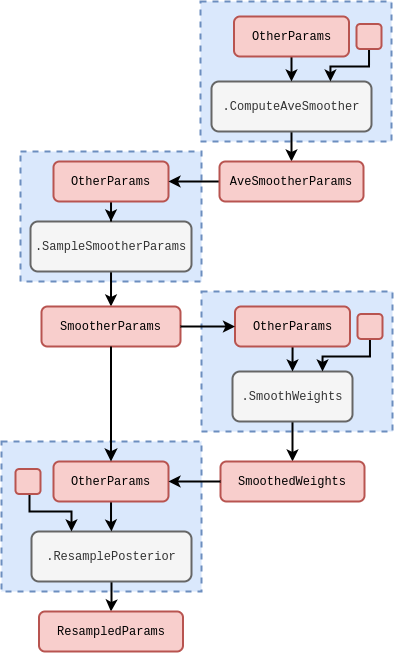

The diagram above was exported from draw.io. Its source (the exported page's mxGraphModel, read from the mxfile embedded in the PNG):
<mxGraphModel dx="1040" dy="681" grid="1" gridSize="10" guides="1" tooltips="1" connect="1" arrows="1" fold="1" page="1" pageScale="1" pageWidth="827" pageHeight="1169" math="0" shadow="0">
  <root>
    <mxCell id="0" />
    <mxCell id="1" parent="0" />
    <mxCell id="q5tefI0K8lQgufBTt2XA-1" value="" style="rounded=0;whiteSpace=wrap;html=1;dashed=1;strokeWidth=2;fillColor=#dae8fc;strokeColor=#6c8ebf;" vertex="1" parent="1">
      <mxGeometry x="59" y="190" width="181" height="130" as="geometry" />
    </mxCell>
    <mxCell id="q5tefI0K8lQgufBTt2XA-2" value="" style="edgeStyle=orthogonalEdgeStyle;rounded=0;orthogonalLoop=1;jettySize=auto;html=1;strokeWidth=2;entryX=0.5;entryY=0;entryDx=0;entryDy=0;" edge="1" parent="1" source="q5tefI0K8lQgufBTt2XA-3" target="q5tefI0K8lQgufBTt2XA-4">
      <mxGeometry relative="1" as="geometry">
        <mxPoint x="185" y="350" as="targetPoint" />
      </mxGeometry>
    </mxCell>
    <mxCell id="q5tefI0K8lQgufBTt2XA-3" value="&lt;font face=&quot;Courier New&quot;&gt;.SampleSmootherParams&lt;/font&gt;" style="rounded=1;whiteSpace=wrap;html=1;strokeWidth=2;fillColor=#f5f5f5;fontColor=#333333;strokeColor=#666666;" vertex="1" parent="1">
      <mxGeometry x="69" y="260" width="161" height="50" as="geometry" />
    </mxCell>
    <mxCell id="q5tefI0K8lQgufBTt2XA-4" value="&lt;font face=&quot;Courier New&quot;&gt;SmootherParams&lt;/font&gt;" style="rounded=1;whiteSpace=wrap;html=1;strokeWidth=2;fillColor=#f8cecc;strokeColor=#b85450;" vertex="1" parent="1">
      <mxGeometry x="80" y="345" width="139" height="40" as="geometry" />
    </mxCell>
    <mxCell id="q5tefI0K8lQgufBTt2XA-5" value="" style="edgeStyle=orthogonalEdgeStyle;rounded=0;orthogonalLoop=1;jettySize=auto;html=1;strokeWidth=2;" edge="1" parent="1" source="q5tefI0K8lQgufBTt2XA-6" target="q5tefI0K8lQgufBTt2XA-3">
      <mxGeometry relative="1" as="geometry" />
    </mxCell>
    <mxCell id="q5tefI0K8lQgufBTt2XA-6" value="&lt;font face=&quot;Courier New&quot;&gt;OtherParams&lt;/font&gt;" style="rounded=1;whiteSpace=wrap;html=1;strokeWidth=2;fillColor=#f8cecc;strokeColor=#b85450;" vertex="1" parent="1">
      <mxGeometry x="92" y="200" width="115" height="40" as="geometry" />
    </mxCell>
    <mxCell id="q5tefI0K8lQgufBTt2XA-7" value="" style="rounded=0;whiteSpace=wrap;html=1;dashed=1;strokeWidth=2;fillColor=#dae8fc;strokeColor=#6c8ebf;" vertex="1" parent="1">
      <mxGeometry x="239" y="40" width="191" height="140" as="geometry" />
    </mxCell>
    <mxCell id="q5tefI0K8lQgufBTt2XA-26" style="edgeStyle=orthogonalEdgeStyle;rounded=0;orthogonalLoop=1;jettySize=auto;html=1;entryX=0.5;entryY=0;entryDx=0;entryDy=0;strokeWidth=2;" edge="1" parent="1" source="q5tefI0K8lQgufBTt2XA-9" target="q5tefI0K8lQgufBTt2XA-13">
      <mxGeometry relative="1" as="geometry" />
    </mxCell>
    <mxCell id="q5tefI0K8lQgufBTt2XA-9" value="&lt;font face=&quot;Courier New&quot;&gt;.ComputeAveSmoother&lt;/font&gt;" style="rounded=1;whiteSpace=wrap;html=1;strokeWidth=2;fillColor=#f5f5f5;fontColor=#333333;strokeColor=#666666;" vertex="1" parent="1">
      <mxGeometry x="250" y="120" width="160" height="50" as="geometry" />
    </mxCell>
    <mxCell id="q5tefI0K8lQgufBTt2XA-10" value="" style="edgeStyle=orthogonalEdgeStyle;rounded=0;orthogonalLoop=1;jettySize=auto;html=1;strokeWidth=2;" edge="1" parent="1" source="q5tefI0K8lQgufBTt2XA-11" target="q5tefI0K8lQgufBTt2XA-9">
      <mxGeometry relative="1" as="geometry" />
    </mxCell>
    <mxCell id="q5tefI0K8lQgufBTt2XA-11" value="&lt;font face=&quot;Courier New&quot;&gt;OtherParams&lt;/font&gt;" style="rounded=1;whiteSpace=wrap;html=1;strokeWidth=2;fillColor=#f8cecc;strokeColor=#b85450;" vertex="1" parent="1">
      <mxGeometry x="272.5" y="55" width="115" height="40" as="geometry" />
    </mxCell>
    <mxCell id="q5tefI0K8lQgufBTt2XA-25" style="edgeStyle=orthogonalEdgeStyle;rounded=0;orthogonalLoop=1;jettySize=auto;html=1;entryX=1;entryY=0.5;entryDx=0;entryDy=0;strokeWidth=2;" edge="1" parent="1" source="q5tefI0K8lQgufBTt2XA-13" target="q5tefI0K8lQgufBTt2XA-6">
      <mxGeometry relative="1" as="geometry" />
    </mxCell>
    <mxCell id="q5tefI0K8lQgufBTt2XA-13" value="&lt;font face=&quot;Courier New&quot;&gt;AveSmootherParams&lt;/font&gt;" style="rounded=1;whiteSpace=wrap;html=1;strokeWidth=2;fillColor=#f8cecc;strokeColor=#b85450;" vertex="1" parent="1">
      <mxGeometry x="258" y="200" width="144" height="40" as="geometry" />
    </mxCell>
    <mxCell id="q5tefI0K8lQgufBTt2XA-14" style="edgeStyle=orthogonalEdgeStyle;rounded=0;orthogonalLoop=1;jettySize=auto;html=1;entryX=0.75;entryY=0;entryDx=0;entryDy=0;strokeWidth=2;" edge="1" parent="1" source="q5tefI0K8lQgufBTt2XA-15" target="q5tefI0K8lQgufBTt2XA-9">
      <mxGeometry relative="1" as="geometry">
        <Array as="points">
          <mxPoint x="407" y="105" />
          <mxPoint x="369" y="105" />
          <mxPoint x="369" y="120" />
        </Array>
      </mxGeometry>
    </mxCell>
    <mxCell id="q5tefI0K8lQgufBTt2XA-15" value="" style="rounded=1;whiteSpace=wrap;html=1;strokeWidth=2;fillColor=#f8cecc;strokeColor=#b85450;" vertex="1" parent="1">
      <mxGeometry x="395" y="62.5" width="25" height="25" as="geometry" />
    </mxCell>
    <mxCell id="q5tefI0K8lQgufBTt2XA-28" value="" style="rounded=0;whiteSpace=wrap;html=1;dashed=1;strokeWidth=2;fillColor=#dae8fc;strokeColor=#6c8ebf;" vertex="1" parent="1">
      <mxGeometry x="240" y="330" width="191" height="140" as="geometry" />
    </mxCell>
    <mxCell id="q5tefI0K8lQgufBTt2XA-38" style="edgeStyle=orthogonalEdgeStyle;rounded=0;orthogonalLoop=1;jettySize=auto;html=1;entryX=0.5;entryY=0;entryDx=0;entryDy=0;strokeWidth=2;" edge="1" parent="1" source="q5tefI0K8lQgufBTt2XA-30" target="q5tefI0K8lQgufBTt2XA-33">
      <mxGeometry relative="1" as="geometry" />
    </mxCell>
    <mxCell id="q5tefI0K8lQgufBTt2XA-30" value="&lt;font face=&quot;Courier New&quot;&gt;.SmoothWeights&lt;/font&gt;" style="rounded=1;whiteSpace=wrap;html=1;strokeWidth=2;fillColor=#f5f5f5;fontColor=#333333;strokeColor=#666666;" vertex="1" parent="1">
      <mxGeometry x="271" y="410" width="120" height="50" as="geometry" />
    </mxCell>
    <mxCell id="q5tefI0K8lQgufBTt2XA-37" style="edgeStyle=orthogonalEdgeStyle;rounded=0;orthogonalLoop=1;jettySize=auto;html=1;entryX=0.5;entryY=0;entryDx=0;entryDy=0;strokeWidth=2;" edge="1" parent="1" source="q5tefI0K8lQgufBTt2XA-32" target="q5tefI0K8lQgufBTt2XA-30">
      <mxGeometry relative="1" as="geometry" />
    </mxCell>
    <mxCell id="q5tefI0K8lQgufBTt2XA-32" value="&lt;font face=&quot;Courier New&quot;&gt;OtherParams&lt;/font&gt;" style="rounded=1;whiteSpace=wrap;html=1;strokeWidth=2;fillColor=#f8cecc;strokeColor=#b85450;" vertex="1" parent="1">
      <mxGeometry x="273.5" y="345" width="115" height="40" as="geometry" />
    </mxCell>
    <mxCell id="q5tefI0K8lQgufBTt2XA-33" value="&lt;font face=&quot;Courier New&quot;&gt;SmoothedWeights&lt;/font&gt;" style="rounded=1;whiteSpace=wrap;html=1;strokeWidth=2;fillColor=#f8cecc;strokeColor=#b85450;" vertex="1" parent="1">
      <mxGeometry x="259" y="500" width="144" height="40" as="geometry" />
    </mxCell>
    <mxCell id="q5tefI0K8lQgufBTt2XA-34" style="edgeStyle=orthogonalEdgeStyle;rounded=0;orthogonalLoop=1;jettySize=auto;html=1;entryX=0.75;entryY=0;entryDx=0;entryDy=0;strokeWidth=2;" edge="1" parent="1" source="q5tefI0K8lQgufBTt2XA-35" target="q5tefI0K8lQgufBTt2XA-30">
      <mxGeometry relative="1" as="geometry">
        <Array as="points">
          <mxPoint x="409" y="395" />
          <mxPoint x="361" y="395" />
        </Array>
      </mxGeometry>
    </mxCell>
    <mxCell id="q5tefI0K8lQgufBTt2XA-35" value="" style="rounded=1;whiteSpace=wrap;html=1;strokeWidth=2;fillColor=#f8cecc;strokeColor=#b85450;" vertex="1" parent="1">
      <mxGeometry x="396" y="352.5" width="25" height="25" as="geometry" />
    </mxCell>
    <mxCell id="q5tefI0K8lQgufBTt2XA-36" value="" style="edgeStyle=orthogonalEdgeStyle;rounded=0;orthogonalLoop=1;jettySize=auto;html=1;strokeWidth=2;" edge="1" parent="1" source="q5tefI0K8lQgufBTt2XA-4" target="q5tefI0K8lQgufBTt2XA-32">
      <mxGeometry relative="1" as="geometry" />
    </mxCell>
    <mxCell id="YFU17ugDdTSK5z7eV_rk-1" value="" style="rounded=0;whiteSpace=wrap;html=1;dashed=1;strokeWidth=2;fillColor=#dae8fc;strokeColor=#6c8ebf;" vertex="1" parent="1">
      <mxGeometry x="40" y="480" width="200" height="150" as="geometry" />
    </mxCell>
    <mxCell id="YFU17ugDdTSK5z7eV_rk-2" style="edgeStyle=orthogonalEdgeStyle;rounded=0;orthogonalLoop=1;jettySize=auto;html=1;entryX=0.5;entryY=0;entryDx=0;entryDy=0;strokeWidth=2;" edge="1" parent="1" source="YFU17ugDdTSK5z7eV_rk-3" target="YFU17ugDdTSK5z7eV_rk-6">
      <mxGeometry relative="1" as="geometry" />
    </mxCell>
    <mxCell id="YFU17ugDdTSK5z7eV_rk-3" value="&lt;font face=&quot;Courier New&quot;&gt;.ResamplePosterior&lt;/font&gt;" style="rounded=1;whiteSpace=wrap;html=1;strokeWidth=2;fillColor=#f5f5f5;fontColor=#333333;strokeColor=#666666;" vertex="1" parent="1">
      <mxGeometry x="70" y="570" width="160" height="50" as="geometry" />
    </mxCell>
    <mxCell id="YFU17ugDdTSK5z7eV_rk-4" value="" style="edgeStyle=orthogonalEdgeStyle;rounded=0;orthogonalLoop=1;jettySize=auto;html=1;strokeWidth=2;" edge="1" parent="1" source="YFU17ugDdTSK5z7eV_rk-5" target="YFU17ugDdTSK5z7eV_rk-3">
      <mxGeometry relative="1" as="geometry" />
    </mxCell>
    <mxCell id="YFU17ugDdTSK5z7eV_rk-5" value="&lt;font face=&quot;Courier New&quot;&gt;OtherParams&lt;/font&gt;" style="rounded=1;whiteSpace=wrap;html=1;strokeWidth=2;fillColor=#f8cecc;strokeColor=#b85450;" vertex="1" parent="1">
      <mxGeometry x="92" y="500" width="115" height="40" as="geometry" />
    </mxCell>
    <mxCell id="YFU17ugDdTSK5z7eV_rk-6" value="&lt;font face=&quot;Courier New&quot;&gt;ResampledParams&lt;/font&gt;" style="rounded=1;whiteSpace=wrap;html=1;strokeWidth=2;fillColor=#f8cecc;strokeColor=#b85450;" vertex="1" parent="1">
      <mxGeometry x="77.5" y="650" width="144" height="40" as="geometry" />
    </mxCell>
    <mxCell id="YFU17ugDdTSK5z7eV_rk-7" style="edgeStyle=orthogonalEdgeStyle;rounded=0;orthogonalLoop=1;jettySize=auto;html=1;entryX=0.25;entryY=0;entryDx=0;entryDy=0;strokeWidth=2;" edge="1" parent="1" source="YFU17ugDdTSK5z7eV_rk-8" target="YFU17ugDdTSK5z7eV_rk-3">
      <mxGeometry relative="1" as="geometry">
        <Array as="points">
          <mxPoint x="68" y="550" />
          <mxPoint x="110" y="550" />
        </Array>
      </mxGeometry>
    </mxCell>
    <mxCell id="YFU17ugDdTSK5z7eV_rk-8" value="" style="rounded=1;whiteSpace=wrap;html=1;strokeWidth=2;fillColor=#f8cecc;strokeColor=#b85450;" vertex="1" parent="1">
      <mxGeometry x="54" y="507.5" width="25" height="25" as="geometry" />
    </mxCell>
    <mxCell id="rjJFoaeWIxbVYLyPHouB-2" style="edgeStyle=orthogonalEdgeStyle;rounded=0;orthogonalLoop=1;jettySize=auto;html=1;endSize=7;strokeWidth=2;" edge="1" parent="1" source="q5tefI0K8lQgufBTt2XA-4" target="YFU17ugDdTSK5z7eV_rk-5">
      <mxGeometry relative="1" as="geometry" />
    </mxCell>
    <mxCell id="rjJFoaeWIxbVYLyPHouB-3" value="" style="edgeStyle=orthogonalEdgeStyle;rounded=0;orthogonalLoop=1;jettySize=auto;html=1;strokeWidth=2;" edge="1" parent="1" source="q5tefI0K8lQgufBTt2XA-33" target="YFU17ugDdTSK5z7eV_rk-5">
      <mxGeometry relative="1" as="geometry" />
    </mxCell>
  </root>
</mxGraphModel>